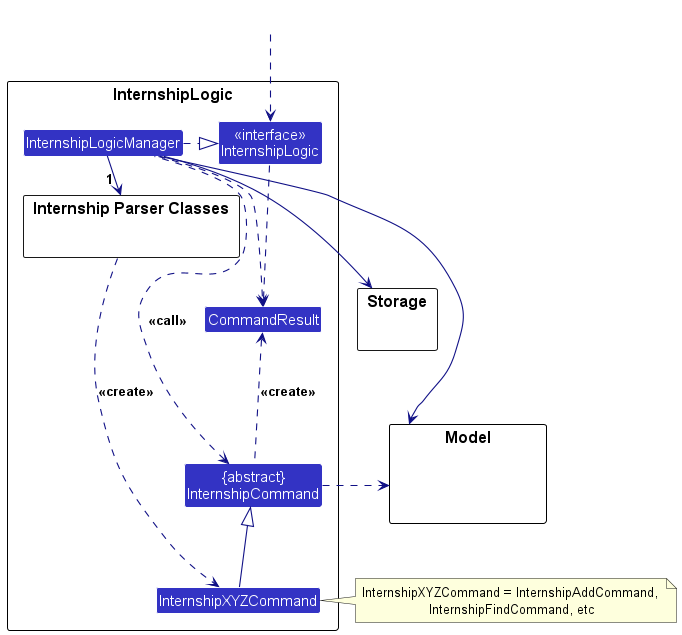

The diagram above was rendered by PlantUML. Its source (embedded in the PNG):
@startuml
!include style.puml
skinparam arrowThickness 1.1
skinparam arrowColor LOGIC_COLOR_T4
skinparam classBackgroundColor LOGIC_COLOR

package InternshipLogic as LogicPackage {

package "Internship Parser Classes" as InternshipParserClasses{
}
Class InternshipXYZCommand
Class CommandResult
Class "{abstract}\nInternshipCommand" as InternshipCommand


Class "<<interface>>\nInternshipLogic" as Logic
Class InternshipLogicManager
}

package Model {
Class HiddenModel #FFFFFF
}

package Storage {
}

Class HiddenOutside #FFFFFF
HiddenOutside ..> Logic

InternshipLogicManager .right.|> Logic
InternshipLogicManager -right-> " 1 " InternshipParserClasses
InternshipParserClasses ..> InternshipXYZCommand : <<create>>

InternshipXYZCommand -up-|> InternshipCommand
InternshipLogicManager .left.> InternshipCommand : <<call>>

InternshipLogicManager --> Model
InternshipLogicManager --> Storage
Storage --[hidden] Model
InternshipCommand .[hidden]up.> Storage
InternshipCommand .right.> Model
note right of InternshipXYZCommand: InternshipXYZCommand = InternshipAddCommand, \nInternshipFindCommand, etc

Logic ..> CommandResult
InternshipLogicManager .down.> CommandResult
InternshipCommand .up.> CommandResult : <<create>>
@enduml